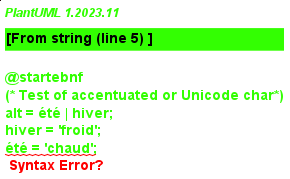

The diagram above was rendered by PlantUML. Its source (embedded in the PNG):
@startebnf
(* Test of accentuated or Unicode char*)
alt = été | hiver;
hiver = 'froid';
été = 'chaud';
@endebnf